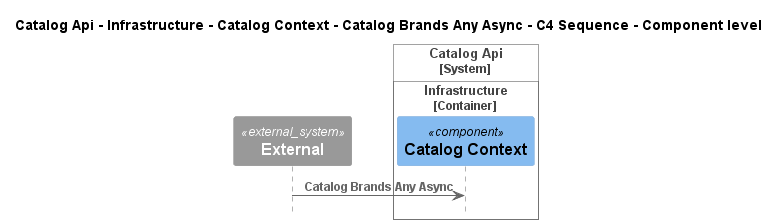

The diagram above was rendered by PlantUML. Its source (embedded in the PNG):
@startuml
!pragma layout smetana
!include ..\..\..\..\..\..\..\..\..\..\..\.c4s\C4_Sequence.puml

title Catalog Api - Infrastructure - Catalog Context - Catalog Brands Any Async - C4 Sequence - Component level

System_Ext(C4InterFlow.SoftwareSystems.ExternalSystem, "External", "")

System_Boundary(dotnet.eShop.Architecture.SoftwareSystems.CatalogApi, "Catalog Api")
    
Container_Boundary(dotnet.eShop.Architecture.SoftwareSystems.CatalogApi.Containers.Infrastructure, "Infrastructure")
    Component(dotnet.eShop.Architecture.SoftwareSystems.CatalogApi.Containers.Infrastructure.Components.CatalogContext, "Catalog Context", "", "")
Boundary_End()
Boundary_End()

Rel(C4InterFlow.SoftwareSystems.ExternalSystem, dotnet.eShop.Architecture.SoftwareSystems.CatalogApi.Containers.Infrastructure.Components.CatalogContext, "Catalog Brands Any Async")


@enduml